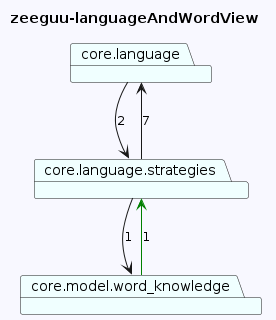

The diagram above was rendered by PlantUML. Its source (embedded in the PNG):
@startuml
skinparam backgroundColor GhostWhite
title zeeguu-languageAndWordView
package "core.language" #Azure
package "core.model.word_knowledge" #Azure
package "core.language.strategies" #Azure
"core.language"-->"core.language.strategies"  : 2
"core.model.word_knowledge"-->"core.language.strategies" #Green : 1
"core.language.strategies"-->"core.language"  : 7
"core.language.strategies"-->"core.model.word_knowledge"  : 1
@enduml